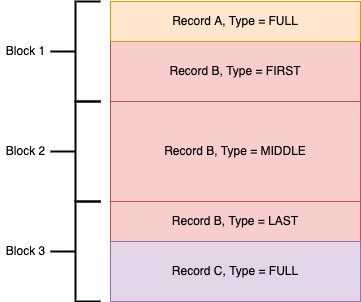

The diagram above was exported from draw.io. Its source (the exported page's mxGraphModel, read from the mxfile embedded in the PNG):
<mxGraphModel dx="1426" dy="769" grid="1" gridSize="10" guides="1" tooltips="1" connect="1" arrows="1" fold="1" page="1" pageScale="1" pageWidth="827" pageHeight="1169" math="0" shadow="0">
  <root>
    <mxCell id="0" />
    <mxCell id="1" parent="0" />
    <mxCell id="t_w-9z9bzCDY7JMGme0i-1" value="" style="shape=table;startSize=0;container=1;collapsible=0;childLayout=tableLayout;fillColor=#ffe6cc;strokeColor=#d79b00;" vertex="1" parent="1">
      <mxGeometry x="280" y="200" width="250" height="300" as="geometry" />
    </mxCell>
    <mxCell id="t_w-9z9bzCDY7JMGme0i-2" value="" style="shape=partialRectangle;collapsible=0;dropTarget=0;pointerEvents=0;fillColor=none;top=0;left=0;bottom=0;right=0;points=[[0,0.5],[1,0.5]];portConstraint=eastwest;" vertex="1" parent="t_w-9z9bzCDY7JMGme0i-1">
      <mxGeometry width="250" height="100" as="geometry" />
    </mxCell>
    <mxCell id="t_w-9z9bzCDY7JMGme0i-3" value="" style="shape=partialRectangle;html=1;whiteSpace=wrap;connectable=0;overflow=hidden;fillColor=none;top=0;left=0;bottom=0;right=0;pointerEvents=1;" vertex="1" parent="t_w-9z9bzCDY7JMGme0i-2">
      <mxGeometry width="250" height="100" as="geometry">
        <mxRectangle width="250" height="100" as="alternateBounds" />
      </mxGeometry>
    </mxCell>
    <mxCell id="t_w-9z9bzCDY7JMGme0i-4" value="" style="shape=partialRectangle;collapsible=0;dropTarget=0;pointerEvents=0;fillColor=none;top=0;left=0;bottom=0;right=0;points=[[0,0.5],[1,0.5]];portConstraint=eastwest;" vertex="1" parent="t_w-9z9bzCDY7JMGme0i-1">
      <mxGeometry y="100" width="250" height="100" as="geometry" />
    </mxCell>
    <mxCell id="t_w-9z9bzCDY7JMGme0i-5" value="" style="shape=partialRectangle;html=1;whiteSpace=wrap;connectable=0;overflow=hidden;fillColor=none;top=0;left=0;bottom=0;right=0;pointerEvents=1;" vertex="1" parent="t_w-9z9bzCDY7JMGme0i-4">
      <mxGeometry width="250" height="100" as="geometry">
        <mxRectangle width="250" height="100" as="alternateBounds" />
      </mxGeometry>
    </mxCell>
    <mxCell id="t_w-9z9bzCDY7JMGme0i-6" value="" style="shape=partialRectangle;collapsible=0;dropTarget=0;pointerEvents=0;fillColor=none;top=0;left=0;bottom=0;right=0;points=[[0,0.5],[1,0.5]];portConstraint=eastwest;" vertex="1" parent="t_w-9z9bzCDY7JMGme0i-1">
      <mxGeometry y="200" width="250" height="100" as="geometry" />
    </mxCell>
    <mxCell id="t_w-9z9bzCDY7JMGme0i-7" value="" style="shape=partialRectangle;html=1;whiteSpace=wrap;connectable=0;overflow=hidden;fillColor=none;top=0;left=0;bottom=0;right=0;pointerEvents=1;" vertex="1" parent="t_w-9z9bzCDY7JMGme0i-6">
      <mxGeometry width="250" height="100" as="geometry">
        <mxRectangle width="250" height="100" as="alternateBounds" />
      </mxGeometry>
    </mxCell>
    <mxCell id="t_w-9z9bzCDY7JMGme0i-8" value="&lt;span&gt;Record B, Type = FIRST&lt;/span&gt;" style="rounded=0;whiteSpace=wrap;html=1;fillColor=#f8cecc;strokeColor=#b85450;" vertex="1" parent="1">
      <mxGeometry x="280" y="240" width="250" height="60" as="geometry" />
    </mxCell>
    <mxCell id="t_w-9z9bzCDY7JMGme0i-9" value="&lt;span&gt;Record B, Type = MIDDLE&lt;/span&gt;" style="rounded=0;whiteSpace=wrap;html=1;fillColor=#f8cecc;strokeColor=#b85450;" vertex="1" parent="1">
      <mxGeometry x="280" y="300" width="250" height="100" as="geometry" />
    </mxCell>
    <mxCell id="t_w-9z9bzCDY7JMGme0i-10" value="&lt;span&gt;Record B, Type = LAST&lt;/span&gt;" style="rounded=0;whiteSpace=wrap;html=1;fillColor=#f8cecc;strokeColor=#b85450;" vertex="1" parent="1">
      <mxGeometry x="280" y="400" width="250" height="40" as="geometry" />
    </mxCell>
    <mxCell id="t_w-9z9bzCDY7JMGme0i-11" value="Record A, Type = FULL" style="rounded=0;whiteSpace=wrap;html=1;fillColor=#ffe6cc;strokeColor=#d79b00;" vertex="1" parent="1">
      <mxGeometry x="280" y="200" width="250" height="40" as="geometry" />
    </mxCell>
    <mxCell id="t_w-9z9bzCDY7JMGme0i-12" value="&lt;span&gt;Record C, Type = FULL&lt;/span&gt;" style="rounded=0;whiteSpace=wrap;html=1;fillColor=#e1d5e7;strokeColor=#9673a6;" vertex="1" parent="1">
      <mxGeometry x="280" y="440" width="250" height="60" as="geometry" />
    </mxCell>
    <mxCell id="t_w-9z9bzCDY7JMGme0i-16" value="" style="strokeWidth=2;html=1;shape=mxgraph.flowchart.annotation_2;align=left;labelPosition=right;pointerEvents=1;" vertex="1" parent="1">
      <mxGeometry x="220" y="300" width="50" height="100" as="geometry" />
    </mxCell>
    <mxCell id="t_w-9z9bzCDY7JMGme0i-18" value="" style="strokeWidth=2;html=1;shape=mxgraph.flowchart.annotation_2;align=left;labelPosition=right;pointerEvents=1;" vertex="1" parent="1">
      <mxGeometry x="220" y="200" width="50" height="100" as="geometry" />
    </mxCell>
    <mxCell id="t_w-9z9bzCDY7JMGme0i-19" value="" style="strokeWidth=2;html=1;shape=mxgraph.flowchart.annotation_2;align=left;labelPosition=right;pointerEvents=1;" vertex="1" parent="1">
      <mxGeometry x="220" y="400" width="50" height="100" as="geometry" />
    </mxCell>
    <mxCell id="t_w-9z9bzCDY7JMGme0i-20" value="Block 1" style="text;html=1;align=center;verticalAlign=middle;resizable=0;points=[];autosize=1;strokeColor=none;fillColor=none;" vertex="1" parent="1">
      <mxGeometry x="170" y="240" width="50" height="20" as="geometry" />
    </mxCell>
    <mxCell id="t_w-9z9bzCDY7JMGme0i-21" value="Block 2" style="text;html=1;align=center;verticalAlign=middle;resizable=0;points=[];autosize=1;strokeColor=none;fillColor=none;" vertex="1" parent="1">
      <mxGeometry x="170" y="340" width="50" height="20" as="geometry" />
    </mxCell>
    <mxCell id="t_w-9z9bzCDY7JMGme0i-22" value="Block 3" style="text;html=1;align=center;verticalAlign=middle;resizable=0;points=[];autosize=1;strokeColor=none;fillColor=none;" vertex="1" parent="1">
      <mxGeometry x="170" y="440" width="50" height="20" as="geometry" />
    </mxCell>
  </root>
</mxGraphModel>